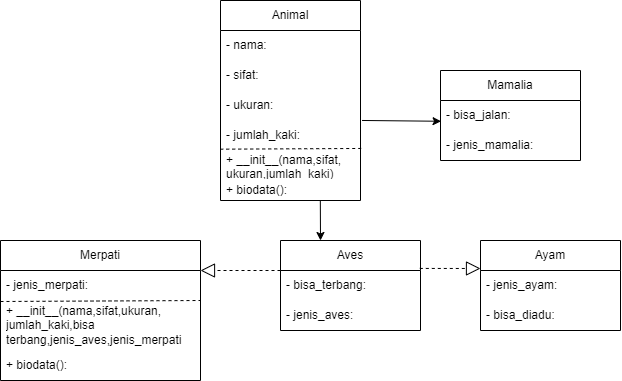

The diagram above was exported from draw.io. Its source (the exported page's mxGraphModel, read from the mxfile embedded in the PNG):
<mxGraphModel dx="1717" dy="390" grid="1" gridSize="10" guides="1" tooltips="1" connect="1" arrows="1" fold="1" page="1" pageScale="1" pageWidth="827" pageHeight="1169" math="0" shadow="0">
  <root>
    <mxCell id="0" />
    <mxCell id="1" parent="0" />
    <mxCell id="srtJvebAthodbQ80R-Gt-4" value="Animal" style="swimlane;fontStyle=0;childLayout=stackLayout;horizontal=1;startSize=30;horizontalStack=0;resizeParent=1;resizeParentMax=0;resizeLast=0;collapsible=1;marginBottom=0;whiteSpace=wrap;html=1;" parent="1" vertex="1">
      <mxGeometry x="-100" y="40" width="140" height="200" as="geometry" />
    </mxCell>
    <mxCell id="srtJvebAthodbQ80R-Gt-5" value="- nama:" style="text;strokeColor=none;fillColor=none;align=left;verticalAlign=middle;spacingLeft=4;spacingRight=4;overflow=hidden;points=[[0,0.5],[1,0.5]];portConstraint=eastwest;rotatable=0;whiteSpace=wrap;html=1;" parent="srtJvebAthodbQ80R-Gt-4" vertex="1">
      <mxGeometry y="30" width="140" height="30" as="geometry" />
    </mxCell>
    <mxCell id="srtJvebAthodbQ80R-Gt-6" value="- sifat:" style="text;strokeColor=none;fillColor=none;align=left;verticalAlign=middle;spacingLeft=4;spacingRight=4;overflow=hidden;points=[[0,0.5],[1,0.5]];portConstraint=eastwest;rotatable=0;whiteSpace=wrap;html=1;" parent="srtJvebAthodbQ80R-Gt-4" vertex="1">
      <mxGeometry y="60" width="140" height="30" as="geometry" />
    </mxCell>
    <mxCell id="srtJvebAthodbQ80R-Gt-7" value="- ukuran:" style="text;strokeColor=none;fillColor=none;align=left;verticalAlign=middle;spacingLeft=4;spacingRight=4;overflow=hidden;points=[[0,0.5],[1,0.5]];portConstraint=eastwest;rotatable=0;whiteSpace=wrap;html=1;" parent="srtJvebAthodbQ80R-Gt-4" vertex="1">
      <mxGeometry y="90" width="140" height="30" as="geometry" />
    </mxCell>
    <mxCell id="srtJvebAthodbQ80R-Gt-18" value="- jumlah_kaki:" style="text;strokeColor=none;fillColor=none;align=left;verticalAlign=middle;spacingLeft=4;spacingRight=4;overflow=hidden;points=[[0,0.5],[1,0.5]];portConstraint=eastwest;rotatable=0;whiteSpace=wrap;html=1;" parent="srtJvebAthodbQ80R-Gt-4" vertex="1">
      <mxGeometry y="120" width="140" height="30" as="geometry" />
    </mxCell>
    <mxCell id="srtJvebAthodbQ80R-Gt-25" value="+ __init__(nama,sifat,&lt;br&gt;ukuran,jumlah_kaki)" style="text;strokeColor=none;fillColor=none;align=left;verticalAlign=middle;spacingLeft=4;spacingRight=4;overflow=hidden;points=[[0,0.5],[1,0.5]];portConstraint=eastwest;rotatable=0;whiteSpace=wrap;html=1;" parent="srtJvebAthodbQ80R-Gt-4" vertex="1">
      <mxGeometry y="150" width="140" height="30" as="geometry" />
    </mxCell>
    <mxCell id="srtJvebAthodbQ80R-Gt-26" value="" style="endArrow=none;dashed=1;html=1;rounded=0;exitX=-0.002;exitY=-0.044;exitDx=0;exitDy=0;exitPerimeter=0;entryX=1.008;entryY=0.932;entryDx=0;entryDy=0;entryPerimeter=0;" parent="srtJvebAthodbQ80R-Gt-4" source="srtJvebAthodbQ80R-Gt-25" target="srtJvebAthodbQ80R-Gt-18" edge="1">
      <mxGeometry width="50" height="50" relative="1" as="geometry">
        <mxPoint x="380" y="280" as="sourcePoint" />
        <mxPoint x="141" y="150" as="targetPoint" />
      </mxGeometry>
    </mxCell>
    <mxCell id="srtJvebAthodbQ80R-Gt-28" value="+ biodata():" style="text;strokeColor=none;fillColor=none;align=left;verticalAlign=middle;spacingLeft=4;spacingRight=4;overflow=hidden;points=[[0,0.5],[1,0.5]];portConstraint=eastwest;rotatable=0;whiteSpace=wrap;html=1;" parent="srtJvebAthodbQ80R-Gt-4" vertex="1">
      <mxGeometry y="180" width="140" height="20" as="geometry" />
    </mxCell>
    <mxCell id="srtJvebAthodbQ80R-Gt-8" value="Mamalia" style="swimlane;fontStyle=0;childLayout=stackLayout;horizontal=1;startSize=30;horizontalStack=0;resizeParent=1;resizeParentMax=0;resizeLast=0;collapsible=1;marginBottom=0;whiteSpace=wrap;html=1;" parent="1" vertex="1">
      <mxGeometry x="120" y="110" width="140" height="90" as="geometry" />
    </mxCell>
    <mxCell id="srtJvebAthodbQ80R-Gt-9" value="- bisa_jalan:" style="text;strokeColor=none;fillColor=none;align=left;verticalAlign=middle;spacingLeft=4;spacingRight=4;overflow=hidden;points=[[0,0.5],[1,0.5]];portConstraint=eastwest;rotatable=0;whiteSpace=wrap;html=1;" parent="srtJvebAthodbQ80R-Gt-8" vertex="1">
      <mxGeometry y="30" width="140" height="30" as="geometry" />
    </mxCell>
    <mxCell id="srtJvebAthodbQ80R-Gt-10" value="- jenis_mamalia:" style="text;strokeColor=none;fillColor=none;align=left;verticalAlign=middle;spacingLeft=4;spacingRight=4;overflow=hidden;points=[[0,0.5],[1,0.5]];portConstraint=eastwest;rotatable=0;whiteSpace=wrap;html=1;" parent="srtJvebAthodbQ80R-Gt-8" vertex="1">
      <mxGeometry y="60" width="140" height="30" as="geometry" />
    </mxCell>
    <mxCell id="srtJvebAthodbQ80R-Gt-12" value="Aves" style="swimlane;fontStyle=0;childLayout=stackLayout;horizontal=1;startSize=30;horizontalStack=0;resizeParent=1;resizeParentMax=0;resizeLast=0;collapsible=1;marginBottom=0;whiteSpace=wrap;html=1;" parent="1" vertex="1">
      <mxGeometry x="-40" y="280" width="140" height="90" as="geometry" />
    </mxCell>
    <mxCell id="hbH3nyg_nazih6VEOmcD-4" value="" style="endArrow=block;dashed=1;endFill=0;endSize=12;html=1;rounded=0;" edge="1" parent="srtJvebAthodbQ80R-Gt-12">
      <mxGeometry width="160" relative="1" as="geometry">
        <mxPoint x="30" y="30" as="sourcePoint" />
        <mxPoint x="-80" y="30" as="targetPoint" />
      </mxGeometry>
    </mxCell>
    <mxCell id="srtJvebAthodbQ80R-Gt-13" value="- bisa_terbang:" style="text;strokeColor=none;fillColor=none;align=left;verticalAlign=middle;spacingLeft=4;spacingRight=4;overflow=hidden;points=[[0,0.5],[1,0.5]];portConstraint=eastwest;rotatable=0;whiteSpace=wrap;html=1;" parent="srtJvebAthodbQ80R-Gt-12" vertex="1">
      <mxGeometry y="30" width="140" height="30" as="geometry" />
    </mxCell>
    <mxCell id="srtJvebAthodbQ80R-Gt-14" value="- jenis_aves:" style="text;strokeColor=none;fillColor=none;align=left;verticalAlign=middle;spacingLeft=4;spacingRight=4;overflow=hidden;points=[[0,0.5],[1,0.5]];portConstraint=eastwest;rotatable=0;whiteSpace=wrap;html=1;" parent="srtJvebAthodbQ80R-Gt-12" vertex="1">
      <mxGeometry y="60" width="140" height="30" as="geometry" />
    </mxCell>
    <mxCell id="srtJvebAthodbQ80R-Gt-15" value="Item 3" style="text;strokeColor=none;fillColor=none;align=left;verticalAlign=middle;spacingLeft=4;spacingRight=4;overflow=hidden;points=[[0,0.5],[1,0.5]];portConstraint=eastwest;rotatable=0;whiteSpace=wrap;html=1;" parent="srtJvebAthodbQ80R-Gt-12" vertex="1">
      <mxGeometry y="90" width="140" as="geometry" />
    </mxCell>
    <mxCell id="srtJvebAthodbQ80R-Gt-29" value="Ayam" style="swimlane;fontStyle=0;childLayout=stackLayout;horizontal=1;startSize=30;horizontalStack=0;resizeParent=1;resizeParentMax=0;resizeLast=0;collapsible=1;marginBottom=0;whiteSpace=wrap;html=1;" parent="1" vertex="1">
      <mxGeometry x="160" y="280" width="140" height="90" as="geometry" />
    </mxCell>
    <mxCell id="srtJvebAthodbQ80R-Gt-30" value="- jenis_ayam:" style="text;strokeColor=none;fillColor=none;align=left;verticalAlign=middle;spacingLeft=4;spacingRight=4;overflow=hidden;points=[[0,0.5],[1,0.5]];portConstraint=eastwest;rotatable=0;whiteSpace=wrap;html=1;" parent="srtJvebAthodbQ80R-Gt-29" vertex="1">
      <mxGeometry y="30" width="140" height="30" as="geometry" />
    </mxCell>
    <mxCell id="srtJvebAthodbQ80R-Gt-31" value="- bisa_diadu:" style="text;strokeColor=none;fillColor=none;align=left;verticalAlign=middle;spacingLeft=4;spacingRight=4;overflow=hidden;points=[[0,0.5],[1,0.5]];portConstraint=eastwest;rotatable=0;whiteSpace=wrap;html=1;" parent="srtJvebAthodbQ80R-Gt-29" vertex="1">
      <mxGeometry y="60" width="140" height="30" as="geometry" />
    </mxCell>
    <mxCell id="srtJvebAthodbQ80R-Gt-36" value="Merpati" style="swimlane;fontStyle=0;childLayout=stackLayout;horizontal=1;startSize=30;horizontalStack=0;resizeParent=1;resizeParentMax=0;resizeLast=0;collapsible=1;marginBottom=0;whiteSpace=wrap;html=1;" parent="1" vertex="1">
      <mxGeometry x="-320" y="280" width="200" height="140" as="geometry" />
    </mxCell>
    <mxCell id="srtJvebAthodbQ80R-Gt-37" value="- jenis_merpati:" style="text;strokeColor=none;fillColor=none;align=left;verticalAlign=middle;spacingLeft=4;spacingRight=4;overflow=hidden;points=[[0,0.5],[1,0.5]];portConstraint=eastwest;rotatable=0;whiteSpace=wrap;html=1;" parent="srtJvebAthodbQ80R-Gt-36" vertex="1">
      <mxGeometry y="30" width="200" height="30" as="geometry" />
    </mxCell>
    <mxCell id="srtJvebAthodbQ80R-Gt-43" value="" style="endArrow=none;dashed=1;html=1;rounded=0;exitX=-0.002;exitY=-0.044;exitDx=0;exitDy=0;exitPerimeter=0;" parent="srtJvebAthodbQ80R-Gt-36" edge="1">
      <mxGeometry width="50" height="50" relative="1" as="geometry">
        <mxPoint y="61" as="sourcePoint" />
        <mxPoint x="200" y="60" as="targetPoint" />
      </mxGeometry>
    </mxCell>
    <mxCell id="srtJvebAthodbQ80R-Gt-49" value="+ __init__(nama,sifat,ukuran,&lt;br style=&quot;border-color: var(--border-color);&quot;&gt;jumlah_kaki,bisa terbang,jenis_aves,jenis_merpati" style="text;strokeColor=none;fillColor=none;align=left;verticalAlign=middle;spacingLeft=4;spacingRight=4;overflow=hidden;points=[[0,0.5],[1,0.5]];portConstraint=eastwest;rotatable=0;whiteSpace=wrap;html=1;" parent="srtJvebAthodbQ80R-Gt-36" vertex="1">
      <mxGeometry y="60" width="200" height="50" as="geometry" />
    </mxCell>
    <mxCell id="srtJvebAthodbQ80R-Gt-50" value="+ biodata():" style="text;strokeColor=none;fillColor=none;align=left;verticalAlign=middle;spacingLeft=4;spacingRight=4;overflow=hidden;points=[[0,0.5],[1,0.5]];portConstraint=eastwest;rotatable=0;whiteSpace=wrap;html=1;" parent="srtJvebAthodbQ80R-Gt-36" vertex="1">
      <mxGeometry y="110" width="200" height="30" as="geometry" />
    </mxCell>
    <mxCell id="srtJvebAthodbQ80R-Gt-72" value="" style="endArrow=classic;html=1;rounded=0;exitX=1.011;exitY=-0.001;exitDx=0;exitDy=0;exitPerimeter=0;entryX=0.004;entryY=0.692;entryDx=0;entryDy=0;entryPerimeter=0;" parent="1" source="srtJvebAthodbQ80R-Gt-18" target="srtJvebAthodbQ80R-Gt-9" edge="1">
      <mxGeometry width="50" height="50" relative="1" as="geometry">
        <mxPoint x="120" y="160" as="sourcePoint" />
        <mxPoint x="100" y="110" as="targetPoint" />
      </mxGeometry>
    </mxCell>
    <mxCell id="srtJvebAthodbQ80R-Gt-73" value="" style="endArrow=classic;html=1;rounded=0;exitX=0.713;exitY=0.98;exitDx=0;exitDy=0;exitPerimeter=0;" parent="1" source="srtJvebAthodbQ80R-Gt-28" edge="1">
      <mxGeometry width="50" height="50" relative="1" as="geometry">
        <mxPoint x="130" y="171.14999999999998" as="sourcePoint" />
        <mxPoint y="280" as="targetPoint" />
      </mxGeometry>
    </mxCell>
    <mxCell id="hbH3nyg_nazih6VEOmcD-6" value="" style="endArrow=block;dashed=1;endFill=0;endSize=12;html=1;rounded=0;exitX=0.995;exitY=-0.069;exitDx=0;exitDy=0;exitPerimeter=0;" edge="1" parent="1" source="srtJvebAthodbQ80R-Gt-13">
      <mxGeometry width="160" relative="1" as="geometry">
        <mxPoint x="20" y="300" as="sourcePoint" />
        <mxPoint x="160" y="308" as="targetPoint" />
      </mxGeometry>
    </mxCell>
  </root>
</mxGraphModel>